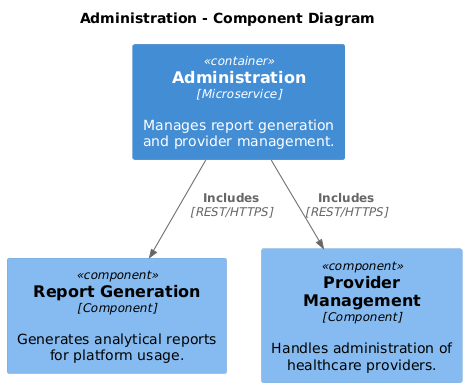

The diagram above was rendered by PlantUML. Its source (embedded in the PNG):
@startuml
!include https://raw.githubusercontent.com/plantuml-stdlib/C4-PlantUML/master/C4_Component.puml

title "Administration - Component Diagram"

Container(adminContainer, "Administration", "Microservice", "Manages report generation and provider management.")

Component(reportGen, "Report Generation", "Component", "Generates analytical reports for platform usage.")
Component(providerMgmt, "Provider Management", "Component", "Handles administration of healthcare providers.")

Rel(adminContainer, reportGen, "Includes", "REST/HTTPS")
Rel(adminContainer, providerMgmt, "Includes", "REST/HTTPS")
@enduml